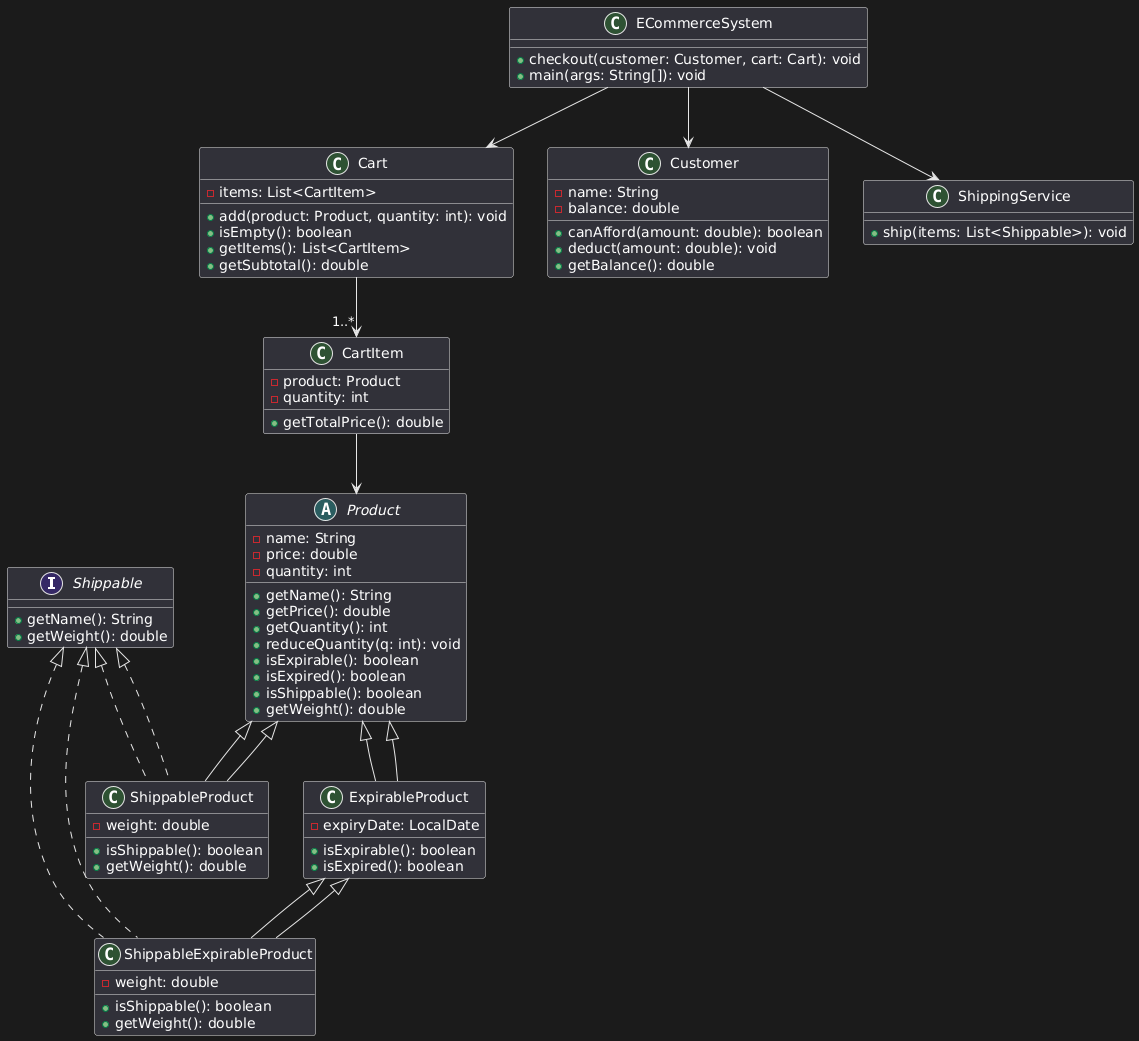

The diagram above was rendered by PlantUML. Its source (embedded in the PNG):
@startuml
interface Shippable {
    +getName(): String
    +getWeight(): double
}

abstract class Product {
    -name: String
    -price: double
    -quantity: int
    +getName(): String
    +getPrice(): double
    +getQuantity(): int
    +reduceQuantity(q: int): void
    +isExpirable(): boolean
    +isExpired(): boolean
    +isShippable(): boolean
    +getWeight(): double
}

class ExpirableProduct extends Product {
    -expiryDate: LocalDate
    +isExpirable(): boolean
    +isExpired(): boolean
}

class ShippableProduct extends Product implements Shippable {
    -weight: double
    +isShippable(): boolean
    +getWeight(): double
}

class ShippableExpirableProduct extends ExpirableProduct implements Shippable {
    -weight: double
    +isShippable(): boolean
    +getWeight(): double
}

class CartItem {
    -product: Product
    -quantity: int
    +getTotalPrice(): double
}

class Cart {
    -items: List<CartItem>
    +add(product: Product, quantity: int): void
    +isEmpty(): boolean
    +getItems(): List<CartItem>
    +getSubtotal(): double
}

class Customer {
    -name: String
    -balance: double
    +canAfford(amount: double): boolean
    +deduct(amount: double): void
    +getBalance(): double
}

class ShippingService {
    +ship(items: List<Shippable>): void
}

class ECommerceSystem {
    +checkout(customer: Customer, cart: Cart): void
    +main(args: String[]): void
}

Product <|-- ExpirableProduct
Product <|-- ShippableProduct
ExpirableProduct <|-- ShippableExpirableProduct
Shippable <|.. ShippableProduct
Shippable <|.. ShippableExpirableProduct

Cart --> "1..*" CartItem
CartItem --> Product
ECommerceSystem --> ShippingService
ECommerceSystem --> Cart
ECommerceSystem --> Customer
@enduml